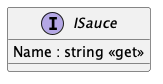

The diagram above was rendered by PlantUML. Its source (embedded in the PNG):
@startuml
interface ISauce {
    Name : string <<get>>
}
@enduml